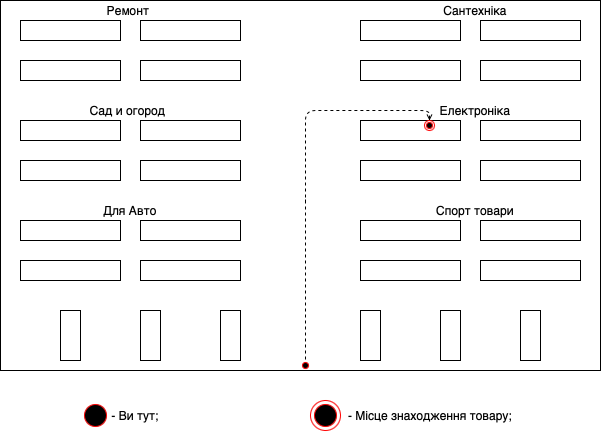

The diagram above was exported from draw.io. Its source (the exported page's mxGraphModel, read from the mxfile embedded in the PNG):
<mxGraphModel dx="788" dy="538" grid="1" gridSize="10" guides="1" tooltips="1" connect="1" arrows="1" fold="1" page="1" pageScale="1" pageWidth="827" pageHeight="1169" math="0" shadow="0">
  <root>
    <mxCell id="0" />
    <mxCell id="1" parent="0" />
    <mxCell id="N5xqSzeXtgch6R9Lca7W-2" value="" style="rounded=0;whiteSpace=wrap;html=1;fillColor=none;" parent="1" vertex="1">
      <mxGeometry x="100" y="60" width="100" height="20" as="geometry" />
    </mxCell>
    <mxCell id="N5xqSzeXtgch6R9Lca7W-3" value="" style="rounded=0;whiteSpace=wrap;html=1;fillColor=none;" parent="1" vertex="1">
      <mxGeometry x="220" y="60" width="100" height="20" as="geometry" />
    </mxCell>
    <mxCell id="N5xqSzeXtgch6R9Lca7W-4" value="" style="rounded=0;whiteSpace=wrap;html=1;fillColor=none;" parent="1" vertex="1">
      <mxGeometry x="100" y="100" width="100" height="20" as="geometry" />
    </mxCell>
    <mxCell id="N5xqSzeXtgch6R9Lca7W-5" value="" style="rounded=0;whiteSpace=wrap;html=1;fillColor=none;" parent="1" vertex="1">
      <mxGeometry x="220" y="100" width="100" height="20" as="geometry" />
    </mxCell>
    <mxCell id="N5xqSzeXtgch6R9Lca7W-6" value="" style="rounded=0;whiteSpace=wrap;html=1;fillColor=none;" parent="1" vertex="1">
      <mxGeometry x="440" y="60" width="100" height="20" as="geometry" />
    </mxCell>
    <mxCell id="N5xqSzeXtgch6R9Lca7W-7" value="" style="rounded=0;whiteSpace=wrap;html=1;fillColor=none;" parent="1" vertex="1">
      <mxGeometry x="560" y="60" width="100" height="20" as="geometry" />
    </mxCell>
    <mxCell id="N5xqSzeXtgch6R9Lca7W-8" value="" style="rounded=0;whiteSpace=wrap;html=1;fillColor=none;" parent="1" vertex="1">
      <mxGeometry x="440" y="100" width="100" height="20" as="geometry" />
    </mxCell>
    <mxCell id="N5xqSzeXtgch6R9Lca7W-9" value="" style="rounded=0;whiteSpace=wrap;html=1;fillColor=none;" parent="1" vertex="1">
      <mxGeometry x="560" y="100" width="100" height="20" as="geometry" />
    </mxCell>
    <mxCell id="N5xqSzeXtgch6R9Lca7W-10" value="" style="rounded=0;whiteSpace=wrap;html=1;fillColor=none;" parent="1" vertex="1">
      <mxGeometry x="100" y="160" width="100" height="20" as="geometry" />
    </mxCell>
    <mxCell id="N5xqSzeXtgch6R9Lca7W-11" value="" style="rounded=0;whiteSpace=wrap;html=1;fillColor=none;" parent="1" vertex="1">
      <mxGeometry x="220" y="160" width="100" height="20" as="geometry" />
    </mxCell>
    <mxCell id="N5xqSzeXtgch6R9Lca7W-12" value="" style="rounded=0;whiteSpace=wrap;html=1;fillColor=none;" parent="1" vertex="1">
      <mxGeometry x="100" y="200" width="100" height="20" as="geometry" />
    </mxCell>
    <mxCell id="N5xqSzeXtgch6R9Lca7W-13" value="" style="rounded=0;whiteSpace=wrap;html=1;fillColor=none;" parent="1" vertex="1">
      <mxGeometry x="220" y="200" width="100" height="20" as="geometry" />
    </mxCell>
    <mxCell id="N5xqSzeXtgch6R9Lca7W-14" value="" style="rounded=0;whiteSpace=wrap;html=1;fillColor=none;" parent="1" vertex="1">
      <mxGeometry x="440" y="160" width="100" height="20" as="geometry" />
    </mxCell>
    <mxCell id="N5xqSzeXtgch6R9Lca7W-15" value="" style="rounded=0;whiteSpace=wrap;html=1;fillColor=none;" parent="1" vertex="1">
      <mxGeometry x="440" y="200" width="100" height="20" as="geometry" />
    </mxCell>
    <mxCell id="N5xqSzeXtgch6R9Lca7W-16" value="" style="rounded=0;whiteSpace=wrap;html=1;fillColor=none;" parent="1" vertex="1">
      <mxGeometry x="560" y="200" width="100" height="20" as="geometry" />
    </mxCell>
    <mxCell id="N5xqSzeXtgch6R9Lca7W-25" value="" style="rounded=0;whiteSpace=wrap;html=1;fillColor=none;" parent="1" vertex="1">
      <mxGeometry x="560" y="160" width="100" height="20" as="geometry" />
    </mxCell>
    <mxCell id="N5xqSzeXtgch6R9Lca7W-26" value="" style="rounded=0;whiteSpace=wrap;html=1;fillColor=none;" parent="1" vertex="1">
      <mxGeometry x="100" y="260" width="100" height="20" as="geometry" />
    </mxCell>
    <mxCell id="N5xqSzeXtgch6R9Lca7W-27" value="" style="rounded=0;whiteSpace=wrap;html=1;fillColor=none;" parent="1" vertex="1">
      <mxGeometry x="220" y="260" width="100" height="20" as="geometry" />
    </mxCell>
    <mxCell id="N5xqSzeXtgch6R9Lca7W-28" value="" style="rounded=0;whiteSpace=wrap;html=1;fillColor=none;" parent="1" vertex="1">
      <mxGeometry x="100" y="300" width="100" height="20" as="geometry" />
    </mxCell>
    <mxCell id="N5xqSzeXtgch6R9Lca7W-29" value="" style="rounded=0;whiteSpace=wrap;html=1;fillColor=none;" parent="1" vertex="1">
      <mxGeometry x="220" y="300" width="100" height="20" as="geometry" />
    </mxCell>
    <mxCell id="N5xqSzeXtgch6R9Lca7W-30" value="" style="rounded=0;whiteSpace=wrap;html=1;fillColor=none;" parent="1" vertex="1">
      <mxGeometry x="440" y="260" width="100" height="20" as="geometry" />
    </mxCell>
    <mxCell id="N5xqSzeXtgch6R9Lca7W-31" value="" style="rounded=0;whiteSpace=wrap;html=1;fillColor=none;" parent="1" vertex="1">
      <mxGeometry x="440" y="300" width="100" height="20" as="geometry" />
    </mxCell>
    <mxCell id="N5xqSzeXtgch6R9Lca7W-32" value="" style="rounded=0;whiteSpace=wrap;html=1;fillColor=none;" parent="1" vertex="1">
      <mxGeometry x="560" y="300" width="100" height="20" as="geometry" />
    </mxCell>
    <mxCell id="N5xqSzeXtgch6R9Lca7W-33" value="" style="rounded=0;whiteSpace=wrap;html=1;fillColor=none;" parent="1" vertex="1">
      <mxGeometry x="560" y="260" width="100" height="20" as="geometry" />
    </mxCell>
    <mxCell id="N5xqSzeXtgch6R9Lca7W-34" value="" style="rounded=0;whiteSpace=wrap;html=1;fillColor=none;" parent="1" vertex="1">
      <mxGeometry x="140" y="350" width="20" height="50" as="geometry" />
    </mxCell>
    <mxCell id="N5xqSzeXtgch6R9Lca7W-35" value="" style="rounded=0;whiteSpace=wrap;html=1;fillColor=none;" parent="1" vertex="1">
      <mxGeometry x="300" y="350" width="20" height="50" as="geometry" />
    </mxCell>
    <mxCell id="N5xqSzeXtgch6R9Lca7W-36" value="" style="rounded=0;whiteSpace=wrap;html=1;fillColor=none;" parent="1" vertex="1">
      <mxGeometry x="220" y="350" width="20" height="50" as="geometry" />
    </mxCell>
    <mxCell id="N5xqSzeXtgch6R9Lca7W-38" value="" style="rounded=0;whiteSpace=wrap;html=1;fillColor=none;" parent="1" vertex="1">
      <mxGeometry x="440" y="350" width="20" height="50" as="geometry" />
    </mxCell>
    <mxCell id="N5xqSzeXtgch6R9Lca7W-39" value="" style="rounded=0;whiteSpace=wrap;html=1;fillColor=none;" parent="1" vertex="1">
      <mxGeometry x="600" y="350" width="20" height="50" as="geometry" />
    </mxCell>
    <mxCell id="N5xqSzeXtgch6R9Lca7W-40" value="" style="rounded=0;whiteSpace=wrap;html=1;fillColor=none;" parent="1" vertex="1">
      <mxGeometry x="520" y="350" width="20" height="50" as="geometry" />
    </mxCell>
    <mxCell id="z3uoBaA77Q-hyUNb0JST-7" value="" style="ellipse;html=1;shape=startState;fillColor=#000000;strokeColor=#ff0000;" vertex="1" parent="1">
      <mxGeometry x="380" y="400" width="10" height="10" as="geometry" />
    </mxCell>
    <mxCell id="z3uoBaA77Q-hyUNb0JST-9" value="" style="html=1;verticalAlign=bottom;endArrow=open;dashed=1;endSize=4;exitX=0.5;exitY=0;exitDx=0;exitDy=0;entryX=0.5;entryY=0;entryDx=0;entryDy=0;" edge="1" parent="1" target="z3uoBaA77Q-hyUNb0JST-12">
      <mxGeometry relative="1" as="geometry">
        <mxPoint x="385" y="399" as="sourcePoint" />
        <mxPoint x="150" y="308.99999999999994" as="targetPoint" />
        <Array as="points">
          <mxPoint x="385" y="230" />
          <mxPoint x="385" y="150" />
          <mxPoint x="420" y="150" />
          <mxPoint x="480" y="150" />
          <mxPoint x="509" y="150" />
        </Array>
      </mxGeometry>
    </mxCell>
    <mxCell id="z3uoBaA77Q-hyUNb0JST-12" value="" style="ellipse;html=1;shape=endState;fillColor=#000000;strokeColor=#ff0000;" vertex="1" parent="1">
      <mxGeometry x="504" y="160" width="10" height="10" as="geometry" />
    </mxCell>
    <mxCell id="z3uoBaA77Q-hyUNb0JST-16" value="" style="rounded=0;whiteSpace=wrap;html=1;fillColor=none;" vertex="1" parent="1">
      <mxGeometry x="80" y="40" width="600" height="370" as="geometry" />
    </mxCell>
    <mxCell id="z3uoBaA77Q-hyUNb0JST-21" value="" style="ellipse;html=1;shape=startState;fillColor=#000000;strokeColor=#ff0000;" vertex="1" parent="1">
      <mxGeometry x="160" y="440" width="30" height="30" as="geometry" />
    </mxCell>
    <mxCell id="z3uoBaA77Q-hyUNb0JST-23" value="- Ви тут;" style="text;html=1;strokeColor=none;fillColor=none;align=center;verticalAlign=middle;whiteSpace=wrap;rounded=0;" vertex="1" parent="1">
      <mxGeometry x="170" y="445" width="90" height="20" as="geometry" />
    </mxCell>
    <mxCell id="z3uoBaA77Q-hyUNb0JST-24" value="" style="ellipse;html=1;shape=endState;fillColor=#000000;strokeColor=#ff0000;" vertex="1" parent="1">
      <mxGeometry x="390" y="440" width="30" height="30" as="geometry" />
    </mxCell>
    <mxCell id="z3uoBaA77Q-hyUNb0JST-25" value="- Місце знаходження товару;" style="text;html=1;strokeColor=none;fillColor=none;align=center;verticalAlign=middle;whiteSpace=wrap;rounded=0;" vertex="1" parent="1">
      <mxGeometry x="420" y="445" width="180" height="20" as="geometry" />
    </mxCell>
    <mxCell id="z3uoBaA77Q-hyUNb0JST-27" value="Для Авто" style="text;html=1;strokeColor=none;fillColor=none;align=center;verticalAlign=middle;whiteSpace=wrap;rounded=0;" vertex="1" parent="1">
      <mxGeometry x="160" y="240" width="100" height="20" as="geometry" />
    </mxCell>
    <mxCell id="z3uoBaA77Q-hyUNb0JST-29" value="Сад и огород" style="text;html=1;strokeColor=none;fillColor=none;align=center;verticalAlign=middle;whiteSpace=wrap;rounded=0;" vertex="1" parent="1">
      <mxGeometry x="145" y="140" width="125" height="20" as="geometry" />
    </mxCell>
    <mxCell id="z3uoBaA77Q-hyUNb0JST-31" value="Ремонт" style="text;html=1;strokeColor=none;fillColor=none;align=center;verticalAlign=middle;whiteSpace=wrap;rounded=0;" vertex="1" parent="1">
      <mxGeometry x="187.5" y="40" width="40" height="20" as="geometry" />
    </mxCell>
    <mxCell id="z3uoBaA77Q-hyUNb0JST-35" value="Сантехніка" style="text;html=1;strokeColor=none;fillColor=none;align=center;verticalAlign=middle;whiteSpace=wrap;rounded=0;" vertex="1" parent="1">
      <mxGeometry x="505" y="40" width="100" height="20" as="geometry" />
    </mxCell>
    <mxCell id="z3uoBaA77Q-hyUNb0JST-36" value="Електроніка" style="text;html=1;strokeColor=none;fillColor=none;align=center;verticalAlign=middle;whiteSpace=wrap;rounded=0;" vertex="1" parent="1">
      <mxGeometry x="505" y="140" width="100" height="20" as="geometry" />
    </mxCell>
    <mxCell id="z3uoBaA77Q-hyUNb0JST-37" value="Спорт товари" style="text;html=1;strokeColor=none;fillColor=none;align=center;verticalAlign=middle;whiteSpace=wrap;rounded=0;" vertex="1" parent="1">
      <mxGeometry x="510" y="240" width="90" height="20" as="geometry" />
    </mxCell>
  </root>
</mxGraphModel>